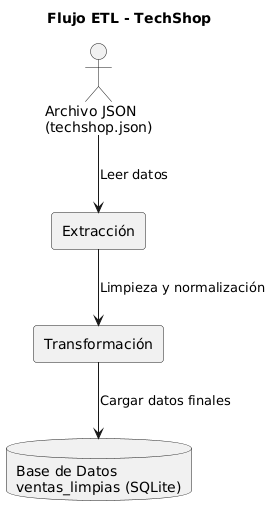

The diagram above was rendered by PlantUML. Its source (embedded in the PNG):
@startuml
title Flujo ETL - TechShop

actor "Archivo JSON\n(techshop.json)" as JSON

rectangle "Extracción" as E {
}
rectangle "Transformación" as T {
}
database "Base de Datos\nventas_limpias (SQLite)" as D

JSON --> E : Leer datos
E --> T : Limpieza y normalización
T --> D : Cargar datos finales
@enduml